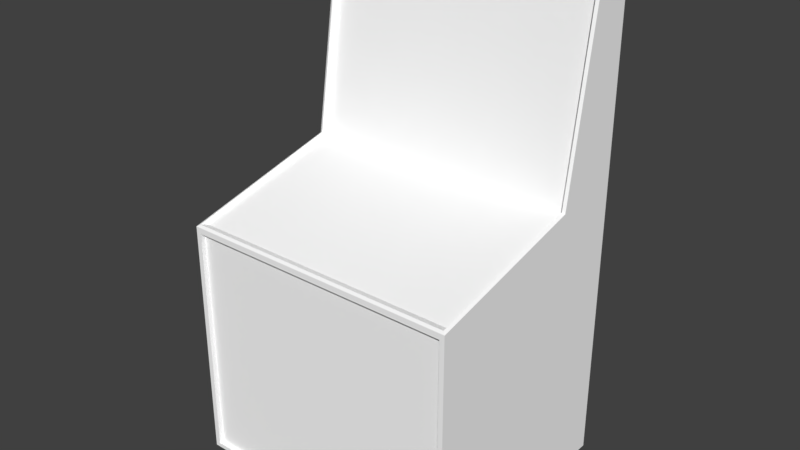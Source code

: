 # Source: console_depth.blend  (saved by Blender 2.80.51; exported with 4.5.12 LTS)
import bpy
from mathutils import Matrix  # noqa: F401  (used for matrix-valued properties, if any)

bpy.ops.wm.read_factory_settings(use_empty=True)
scene = bpy.context.scene
scene.name = 'Scene'

# ---- collections
col_collection_1 = bpy.data.collections.new('Collection 1'); scene.collection.children.link(col_collection_1)

# ---- materials (node trees are filled in below, after node groups)
mat_console_diffuse = bpy.data.materials.new('console_diffuse')
mat_console_diffuse.alpha_threshold = 0.0
mat_console_diffuse.use_transparent_shadow = False
mat_console_diffuse.diffuse_color = (1.0, 1.0, 1.0, 1.0)
mat_console_diffuse.roughness = 1.0
mat_console_diffuse.specular_intensity = 0.0
mat_console_diffuse.line_color = (0.0, 0.0, 0.0, 1.0)

# ---- material node trees

# ---- world
world_world = bpy.data.worlds.new('World'); scene.world = world_world
world_world.color = (0.05088, 0.05088, 0.05088)
world_world.use_sun_shadow = False
world_world.sun_shadow_jitter_overblur = 0.0
world_world.cycles.sampling_method = 'MANUAL'

# ---- meshes
me_cube = bpy.data.meshes.new('Cube')
me_cube.from_pydata([(-0.398, -0.2301, -0.005523), (-0.398, 0.4256, -0.005523), (0.395, 0.4256, -0.005523), (0.395, -0.2301, -0.005523), (-0.398, -0.2301, 0.6835), (-0.398, 0.4256, 0.7929), (0.395, 0.4256, 0.7929), (0.395, -0.2301, 0.6835), (-0.398, 0.2317, -0.005523), (0.395, 0.2317, -0.005523), (-0.398, 0.2317, 0.7942), (0.395, 0.2317, 0.7942), (-0.398, 0.323, 1.382), (-0.398, 0.4256, 1.381), (0.395, 0.4256, 1.381), (0.395, 0.323, 1.382), (-0.3898, -0.2237, 0.6892), (0.3869, -0.2237, 0.6892), (0.3869, 0.2286, 0.7978), (-0.3898, 0.2286, 0.7978), (0.3869, 0.318, 1.374), (-0.3898, 0.318, 1.374), (-0.387, -0.2015, 0.6819), (0.384, -0.2015, 0.6819), (0.384, 0.2475, 0.7896), (-0.387, 0.2475, 0.7896), (0.384, 0.3362, 1.361), (-0.387, 0.3362, 1.361), (-0.3838, -0.2301, 0.006874), (0.3808, -0.2301, 0.006874), (-0.3838, -0.2301, 0.6668), (0.3808, -0.2301, 0.6668), (-0.3838, -0.2167, 0.006874), (0.3808, -0.2167, 0.006874), (-0.3838, -0.2167, 0.6668), (0.3808, -0.2167, 0.6668)], [], [(8, 1, 2, 9), (7, 11, 18, 17), (8, 10, 5, 1), (1, 5, 6, 2), (9, 11, 7, 3), (3, 7, 31, 29), (2, 6, 11, 9), (0, 4, 10, 8), (11, 15, 20, 18), (0, 8, 9, 3), (12, 15, 14, 13), (6, 5, 13, 14), (5, 10, 12, 13), (11, 6, 14, 15), (16, 17, 23, 22), (19, 16, 22, 25), (4, 7, 17, 16), (12, 10, 19, 21), (10, 4, 16, 19), (15, 12, 21, 20), (25, 24, 26, 27), (22, 23, 24, 25), (18, 20, 26, 24), (17, 18, 24, 23), (21, 19, 25, 27), (20, 21, 27, 26), (29, 31, 35, 33), (0, 3, 29, 28), (4, 0, 28, 30), (7, 4, 30, 31), (34, 32, 33, 35), (28, 29, 33, 32), (31, 30, 34, 35), (30, 28, 32, 34)])
_uv = me_cube.uv_layers.new(name='UVMap')
_uv.uv.foreach_set('vector', [0.4333, 0.4579, 0.5003, 0.4579, 0.5003, 0.7197, 0.4333, 0.7197, 0.7267, 0.5141, 0.8881, 0.5141, 0.8871, 0.5168, 0.729, 0.5168, 0.5672, 0.0001655, 0.5672, 0.264, 0.5003, 0.2636, 0.5003, 0.000235, 0.2739, 0.0, 0.2739, 0.2635, 2.67e-08, 0.2635, 0.0, 2.81e-08, 0.4333, 0.0001655, 0.4333, 0.264, 0.2739, 0.2287, 0.2739, 0.0, 0.2382, 0.7194, 2.67e-08, 0.7194, 0.004259, 0.7147, 0.2339, 0.7147, 0.5003, 0.000235, 0.5003, 0.2636, 0.4333, 0.264, 0.4333, 0.0001655, 0.7267, 0.0, 0.7267, 0.2287, 0.5672, 0.264, 0.5672, 0.0001655, 0.9319, 0.5141, 0.7267, 0.5141, 0.7298, 0.5114, 0.9308, 0.5114, 0.2738, 0.4579, 0.4333, 0.4579, 0.4333, 0.7197, 0.2738, 0.7197, 0.2735, 0.4576, 0.2735, 0.7194, 0.2382, 0.7194, 0.2382, 0.4576, 2.67e-08, 0.2635, 0.2739, 0.2635, 0.2739, 0.4576, 5.339e-08, 0.4576, 0.5003, 0.2636, 0.5672, 0.264, 0.5357, 0.4579, 0.5003, 0.4576, 0.4333, 0.264, 0.5003, 0.2636, 0.5003, 0.4576, 0.4648, 0.4579, 0.729, 0.7732, 0.729, 0.5168, 0.7365, 0.5178, 0.7365, 0.7723, 0.9003, 0.6817, 1.0, 0.8017, 0.9924, 0.799, 0.8934, 0.6799, 0.7267, 0.7759, 0.7267, 0.5141, 0.729, 0.5168, 0.729, 0.7732, 0.7267, 0.2524, 0.9319, 0.2524, 0.9308, 0.2551, 0.7298, 0.2551, 0.8881, 0.7759, 0.7267, 0.7759, 0.729, 0.7732, 0.8871, 0.7732, 0.7267, 0.5141, 0.7267, 0.2524, 0.7298, 0.2551, 0.7298, 0.5114, 0.5271, 0.7124, 0.5271, 0.4579, 0.7267, 0.4579, 0.7267, 0.7124, 0.7365, 0.7723, 0.7365, 0.5178, 0.8934, 0.5178, 0.8934, 0.7723, 0.534, 0.8324, 0.6336, 0.9994, 0.626, 1.0, 0.5271, 0.8342, 0.6336, 0.7124, 0.534, 0.8324, 0.5271, 0.8342, 0.626, 0.7151, 1.0, 0.5147, 0.9003, 0.6817, 0.8934, 0.6799, 0.9924, 0.5141, 0.5208, 0.7143, 0.5208, 0.4579, 0.5271, 0.4589, 0.5271, 0.7134, 0.5023, 0.6785, 0.5023, 0.4579, 0.5069, 0.4579, 0.5069, 0.6785, 0.2382, 0.4576, 0.2382, 0.7194, 0.2339, 0.7147, 0.2339, 0.4623, 0.0, 0.4576, 0.2382, 0.4576, 0.2339, 0.4623, 0.004259, 0.4623, 2.67e-08, 0.7194, 0.0, 0.4576, 0.004259, 0.4623, 0.004259, 0.7147, 0.7267, 0.0, 0.9563, 1.276e-08, 0.9563, 0.2524, 0.7267, 0.2524, 0.5162, 0.4579, 0.5162, 0.7103, 0.5116, 0.7103, 0.5116, 0.4579, 0.5208, 0.4579, 0.5208, 0.7103, 0.5162, 0.7103, 0.5162, 0.4579, 0.5069, 0.6785, 0.5069, 0.4579, 0.5116, 0.4579, 0.5116, 0.6785])
me_cube.materials.append(mat_console_diffuse)
me_cube.use_remesh_preserve_volume = False
me_cube.use_remesh_preserve_attributes = False
me_cube.use_mirror_vertex_groups = False
me_cube.update()

# ---- objects
ob_console_depth_mesh = bpy.data.objects.new('console_depth_mesh', me_cube)

# ---- transforms, parenting, visibility, modifiers, constraints
ob_console_depth_mesh.location = (0.0, 0.0, 0.0)
ob_console_depth_mesh.lock_rotations_4d = False
ob_console_depth_mesh.empty_display_type = 'ARROWS'
ob_console_depth_mesh.lineart.crease_threshold = 0.0

# ---- collection membership
col_collection_1.objects.link(ob_console_depth_mesh)

# ---- scene / render settings (as saved in the file)
scene.frame_start = 1; scene.frame_end = 250; scene.frame_set(1)
scene.render.engine = 'BLENDER_EEVEE_NEXT'
scene.render.resolution_percentage = 50
scene.render.dither_intensity = 0.0
scene.cycles.use_denoising = False
scene.cycles.samples = 128
scene.cycles.sampling_pattern = 'TABULATED_SOBOL'
scene.cycles.use_adaptive_sampling = False
scene.cycles.use_light_tree = False
scene.cycles.blur_glossy = 0.0
scene.cycles.sample_clamp_indirect = 0.0
scene.view_settings.view_transform = 'Standard'
bpy.context.view_layer.update()

# ---- added for rendering (the .blend has no active camera and no usable light): camera, sun
cam_auto = bpy.data.cameras.new('AutoCamera')
cam_auto.lens = 50.0
cam_auto.sensor_width = 36.0
cam_auto.clip_end = 1000.0
ob_auto_camera = bpy.data.objects.new('AutoCamera', cam_auto)
scene.collection.objects.link(ob_auto_camera)
ob_auto_camera.location = (1.59691, -1.82029, 1.96705)
ob_auto_camera.rotation_euler = (1.09748, -7.21219e-08, 0.694738)
scene.camera = ob_auto_camera
light_auto_sun = bpy.data.lights.new('AutoSun', 'SUN')
light_auto_sun.energy = 3.0
light_auto_sun.angle = 0.0523599
ob_auto_sun = bpy.data.objects.new('AutoSun', light_auto_sun)
scene.collection.objects.link(ob_auto_sun)
ob_auto_sun.rotation_euler = (0.872665, 0.174533, 0.523599)
bpy.context.view_layer.update()
